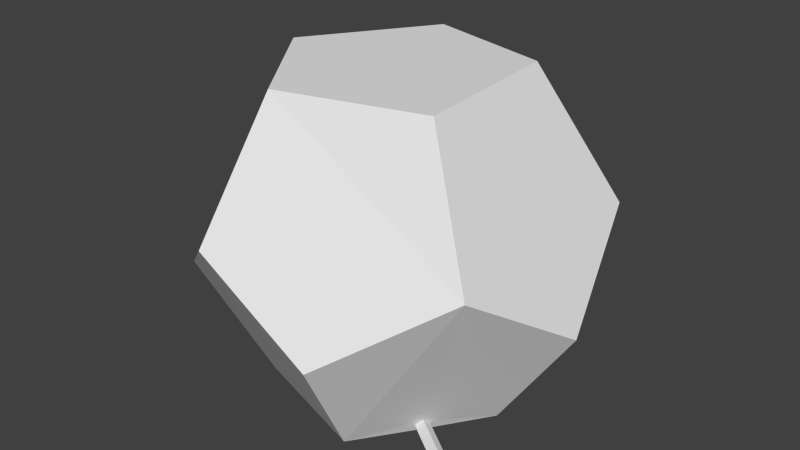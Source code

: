 # Source: arenaSP.blend  (saved by Blender 2.77.0; exported with 4.5.12 LTS)
import bpy
from mathutils import Matrix  # noqa: F401  (used for matrix-valued properties, if any)

bpy.ops.wm.read_factory_settings(use_empty=True)
scene = bpy.context.scene
scene.name = 'Scene'

# ---- collections
col_collection_1 = bpy.data.collections.new('Collection 1'); scene.collection.children.link(col_collection_1)

# ---- materials (node trees are filled in below, after node groups)
mat_pedesta__mat = bpy.data.materials.new('Pedesta;_Mat')
mat_pedesta__mat.alpha_threshold = 0.0
mat_pedesta__mat.use_transparent_shadow = False
mat_pedesta__mat.roughness = 0.5
mat_tunnel_mat = bpy.data.materials.new('Tunnel_Mat')
mat_tunnel_mat.alpha_threshold = 0.0
mat_tunnel_mat.use_transparent_shadow = False
mat_tunnel_mat.roughness = 0.5
mat_crystal_mat = bpy.data.materials.new('Crystal_Mat')
mat_crystal_mat.alpha_threshold = 0.0
mat_crystal_mat.use_transparent_shadow = False
mat_crystal_mat.roughness = 0.5
mat_sphere_mat = bpy.data.materials.new('Sphere_mat')
mat_sphere_mat.alpha_threshold = 0.0
mat_sphere_mat.use_transparent_shadow = False
mat_sphere_mat.roughness = 0.5

# ---- material node trees

# ---- world
world_world = bpy.data.worlds.new('World'); scene.world = world_world
world_world.color = (0.05088, 0.05088, 0.05088)
world_world.use_sun_shadow = False
world_world.sun_shadow_jitter_overblur = 0.0
world_world.cycles.sampling_method = 'NONE'
world_world.cycles.sample_map_resolution = 256

# ---- meshes
me_plane_001 = bpy.data.meshes.new('Plane.001')
me_plane_001.from_pydata([(-0.1833, -0.55, -0.6438), (0.1833, -0.55, -0.6438), (0.1833, 0.55, -0.6438), (-0.1833, 0.55, -0.6438), (-0.55, 0.2243, -0.6438), (-0.55, -0.1424, -0.6438), (0.55, -0.1424, -0.6438), (0.55, 0.2243, -0.6438), (-0.1833, -0.1424, -0.6438), (-0.1833, 0.2243, -0.6438), (0.1833, -0.1424, -0.6438), (0.1833, 0.2243, -0.6438), (0.1833, 1.189, -0.004862), (-0.1833, 1.189, -0.004862), (-1.189, 0.2243, -0.004862), (-1.189, -0.1424, -0.004862), (-0.1833, -1.189, -0.004862), (0.1833, -1.189, -0.004862), (1.189, -0.1424, -0.004862), (1.189, 0.2243, -0.004862), (-0.55, -0.1424, -0.6438), (-1.189, -0.1424, -0.004862), (-0.1833, -0.55, -0.6438), (-0.1833, -1.189, -0.004862), (-0.2148, -0.55, -0.6438), (-0.2148, -1.189, -0.004862), (-0.2148, -0.5796, -0.6733), (-0.2148, -1.218, -0.03441), (-0.1833, -0.5796, -0.6733), (-0.1833, -1.218, -0.03441), (0.1833, -0.55, -0.6438), (0.1833, -1.189, -0.004862), (-0.2148, -0.5796, -0.6733), (-0.2148, -1.218, -0.03441), (-0.1833, -0.5796, -0.6733), (-0.1833, -1.218, -0.03441), (0.21, -0.55, -0.6438), (0.21, -1.189, -0.004862), (0.1833, -1.221, -0.03705), (0.1833, -0.5822, -0.676), (0.21, -1.221, -0.03705), (0.21, -0.5822, -0.676), (0.55, -0.1675, -0.6438), (1.221, -0.1424, -0.03681), (0.5819, -0.1424, -0.6757), (1.221, -0.1675, -0.03681), (0.5819, -0.1675, -0.6757), (0.55, 0.2562, -0.6438), (1.189, 0.2562, -0.004862), (0.5819, 0.2243, -0.6757), (1.221, 0.2243, -0.03681), (0.5819, 0.2562, -0.6757), (1.221, 0.2562, -0.03681), (0.2194, 0.55, -0.6438), (0.2194, 1.189, -0.004862), (0.1833, 0.587, -0.6807), (0.1833, 1.226, -0.04182), (0.2194, 0.587, -0.6807), (0.2194, 1.226, -0.04182), (-0.2188, 0.55, -0.6438), (-0.2188, 1.189, -0.004862), (-0.1833, 1.221, -0.03681), (-0.1833, 0.5819, -0.6757), (-0.2188, 1.221, -0.03681), (-0.2188, 0.5819, -0.6757), (-0.55, 0.2562, -0.6438), (-1.189, 0.2562, -0.004862), (-1.221, 0.2243, -0.03681), (-0.5819, 0.2243, -0.6757), (-1.221, 0.2562, -0.03681), (-0.5819, 0.2562, -0.6757), (-0.55, -0.1744, -0.6438), (-0.5819, -0.1424, -0.6757), (-1.221, -0.1424, -0.03681), (-0.5819, -0.1744, -0.6757), (-1.221, -0.1744, -0.03681)], [], [(37, 36, 41, 40), (23, 22, 28, 29), (30, 31, 38, 39), (9, 11, 2, 3), (35, 34, 32, 33), (0, 1, 10, 8), (8, 10, 11, 9), (5, 8, 9, 4), (10, 6, 7, 11), (24, 25, 27, 26), (39, 38, 40, 41), (3, 2, 12, 13), (4, 14, 15, 5), (1, 0, 16, 17), (6, 18, 19, 7), (3, 13, 61, 62), (44, 46, 45, 43), (6, 44, 43, 18), (50, 52, 51, 49), (47, 51, 52, 48), (56, 55, 57, 58), (53, 54, 58, 57), (62, 61, 63, 64), (60, 59, 64, 63), (68, 70, 69, 67), (66, 69, 70, 65), (4, 68, 67, 14), (72, 73, 75, 74), (20, 21, 73, 72), (34, 62, 64, 32), (3, 62, 28, 22), (24, 26, 64, 59), (30, 39, 55, 2), (36, 53, 57, 41), (39, 41, 57, 55), (74, 71, 42, 46), (20, 72, 44, 6), (44, 72, 74, 46), (68, 4, 7, 49), (70, 51, 47, 65), (70, 68, 49, 51)])
_uv = me_plane_001.uv_layers.new(name='UVMap')
_uv.uv.foreach_set('vector', [0.6382, 0.2774, 0.5481, 0.3659, 0.5436, 0.3615, 0.6337, 0.273, 0.9523, 0.3857, 0.9523, 0.2605, 0.9582, 0.2605, 0.9582, 0.3857, 0.6963, 0.9115, 0.6963, 0.7863, 0.7028, 0.7863, 0.7028, 0.9115, 0.4293, 0.5935, 0.4293, 0.5427, 0.4752, 0.5427, 0.4752, 0.5935, 0.9872, 0.01247, 0.9872, 0.1377, 0.9827, 0.1377, 0.9827, 0.01247, 0.3201, 0.5935, 0.3201, 0.5427, 0.3776, 0.5427, 0.3776, 0.5935, 0.3776, 0.5935, 0.3776, 0.5427, 0.4293, 0.5427, 0.4293, 0.5935, 0.3776, 0.6443, 0.3776, 0.5935, 0.4293, 0.5935, 0.4293, 0.6443, 0.3776, 0.5427, 0.3776, 0.4919, 0.4293, 0.4919, 0.4293, 0.5427, 0.9582, 0.4106, 0.9582, 0.5358, 0.9523, 0.5358, 0.9523, 0.4106, 0.9835, 0.3857, 0.9835, 0.2605, 0.9873, 0.2605, 0.9873, 0.3857, 0.2373, 0.7418, 0.1856, 0.7418, 0.1856, 0.6166, 0.2373, 0.6166, 0.5946, 0.7621, 0.5946, 0.6369, 0.5429, 0.6369, 0.5429, 0.7621, 0.7153, 0.7614, 0.6636, 0.7614, 0.6636, 0.6362, 0.7153, 0.6362, 0.1085, 0.6166, 0.1085, 0.7418, 0.1602, 0.7418, 0.1602, 0.6166, 0.581, 0.7871, 0.581, 0.9123, 0.5746, 0.9123, 0.5746, 0.7871, 0.9835, 0.5358, 0.9871, 0.5358, 0.9871, 0.4106, 0.9835, 0.4106, 0.9465, 0.6877, 0.9529, 0.6877, 0.9529, 0.5625, 0.9465, 0.5625, 0.6245, 0.8239, 0.62, 0.8239, 0.62, 0.9491, 0.6245, 0.9491, 0.6681, 0.5183, 0.6636, 0.5227, 0.7537, 0.6113, 0.7582, 0.6068, 0.9574, 0.01247, 0.9574, 0.1377, 0.9523, 0.1377, 0.9523, 0.01247, 0.5481, 0.5183, 0.6382, 0.6069, 0.633, 0.612, 0.5429, 0.5235, 0.7407, 0.9483, 0.7407, 0.8231, 0.7457, 0.8231, 0.7457, 0.9483, 0.1813, 0.8919, 0.1813, 0.7667, 0.1877, 0.7667, 0.1877, 0.8919, 0.9778, 0.8736, 0.9823, 0.8736, 0.9823, 0.7484, 0.9778, 0.7484, 0.7582, 0.2774, 0.7537, 0.273, 0.6636, 0.3615, 0.6681, 0.3659, 0.5429, 0.9123, 0.5493, 0.9123, 0.5493, 0.7871, 0.5429, 0.7871, 0.9828, 0.5625, 0.9828, 0.6877, 0.9783, 0.6877, 0.9783, 0.5625, 0.7893, 0.7113, 0.8428, 0.8249, 0.8371, 0.8275, 0.7836, 0.7139, 0.9211, 0.5625, 0.9211, 0.7234, 0.9161, 0.7234, 0.9167, 0.5625, 0.9224, 0.417, 0.9269, 0.4214, 0.9269, 0.2605, 0.9227, 0.2646, 0.9227, 0.1693, 0.9269, 0.1734, 0.9269, 0.01247, 0.9224, 0.01691, 0.7413, 0.7938, 0.7459, 0.7982, 0.7459, 0.6362, 0.7407, 0.6413, 0.5481, 0.3659, 0.5481, 0.5183, 0.5429, 0.5235, 0.5436, 0.3615, 0.62, 0.7989, 0.6237, 0.7989, 0.6251, 0.6369, 0.62, 0.6369, 0.7836, 0.3887, 0.7895, 0.3911, 0.8491, 0.5318, 0.8467, 0.5376, 0.7893, 0.7113, 0.7836, 0.7139, 0.8402, 0.5625, 0.8428, 0.5682, 0.9161, 0.9096, 0.9161, 0.7484, 0.9206, 0.7484, 0.9197, 0.9096, 0.5175, 0.8393, 0.513, 0.8349, 0.513, 0.6825, 0.5175, 0.6781, 0.6636, 0.3615, 0.6636, 0.5227, 0.6681, 0.5183, 0.6681, 0.3659, 0.513, 0.6531, 0.5175, 0.6531, 0.5175, 0.4919, 0.513, 0.4919])
me_plane_001.materials.append(mat_pedesta__mat)
me_plane_001.use_remesh_preserve_volume = False
me_plane_001.use_remesh_preserve_attributes = False
me_plane_001.use_mirror_vertex_groups = False
me_plane_001.update()
me_plane = bpy.data.meshes.new('Plane')
me_plane.from_pydata([(-1.0, -1.0, 0.0), (1.0, -1.0, 0.0), (-1.0, 1.0, 0.0), (1.0, 1.0, 0.0), (-0.85, 0.85, -0.1597), (-0.85, -0.85, -0.1597), (0.85, -0.85, -0.1597), (0.85, 0.85, -0.1597), (-1.0, 1.0, -0.1597), (-1.0, -1.0, -0.1597), (1.0, -1.0, -0.1597), (1.0, 1.0, -0.1597), (-0.7, 0.7, -0.3222), (-0.7, -0.7, -0.3222), (0.7, -0.7, -0.3222), (0.7, 0.7, -0.3222), (-0.85, 0.85, -0.3222), (-0.85, -0.85, -0.3222), (0.85, -0.85, -0.3222), (0.85, 0.85, -0.3222), (-0.7, 0.7, -0.482), (-0.7, -0.7, -0.482), (0.7, -0.7, -0.482), (0.7, 0.7, -0.482), (-0.55, 0.55, -0.482), (-0.55, -0.55, -0.482), (0.55, -0.55, -0.482), (0.55, 0.55, -0.482), (-0.7, 0.7, -0.482), (-0.7, -0.7, -0.482), (0.7, -0.7, -0.482), (0.7, 0.7, -0.482), (-0.55, 0.55, -0.6438), (-0.55, -0.55, -0.6438), (0.55, -0.55, -0.6438), (0.55, 0.55, -0.6438), (-0.3333, -1.0, 0.0), (0.3333, -1.0, 0.0), (0.3333, 1.0, 0.0), (-0.3333, 1.0, 0.0), (-0.3333, -1.0, -0.1597), (0.3333, -1.0, -0.1597), (-0.2833, -0.85, -0.1597), (0.2833, -0.85, -0.1597), (-0.2833, -0.85, -0.3222), (0.2833, -0.85, -0.3222), (-0.2333, 0.7, -0.482), (0.2333, 0.7, -0.482), (-0.2333, -0.7, -0.3222), (0.2333, -0.7, -0.3222), (0.7, 0.7, -0.482), (-0.7, 0.7, -0.482), (-0.2333, -0.7, -0.482), (0.2333, -0.7, -0.482), (0.2333, 0.7, -0.482), (-0.2333, 0.7, -0.482), (-0.2333, -0.7, -0.482), (0.2333, -0.7, -0.482), (0.2333, 0.7, -0.482), (-0.2333, 0.7, -0.482), (-0.1833, -0.55, -0.482), (0.1833, -0.55, -0.482), (0.1833, 0.55, -0.482), (-0.1833, 0.55, -0.482), (-0.1833, -0.55, -0.6438), (0.1833, -0.55, -0.6438), (0.1833, 0.55, -0.6438), (-0.1833, 0.55, -0.6438), (-1.0, 0.4077, 0.0), (-1.0, -0.2589, 0.0), (1.0, -0.2589, 0.0), (1.0, 0.4077, 0.0), (-0.2148, -0.55, -0.6438), (-0.2148, -1.189, -0.004862), (1.0, -0.2589, -0.1597), (1.0, 0.4077, -0.1597), (-0.2148, -0.9806, -0.004862), (-0.2148, -0.55, -0.482), (0.85, -0.2201, -0.1597), (0.85, 0.3466, -0.1597), (-0.1833, -0.9806, -0.004862), (-0.1833, -1.189, -0.004862), (0.85, -0.2201, -0.3222), (0.85, 0.3466, -0.3222), (-0.1833, -0.55, -0.6438), (-0.1833, -0.55, -0.482), (0.7, -0.1812, -0.3222), (0.7, 0.2854, -0.3222), (-0.7, 0.2854, -0.482), (-0.7, -0.1812, -0.482), (0.7, -0.1812, -0.482), (0.7, 0.2854, -0.482), (-0.7, 0.2854, -0.482), (-0.7, -0.1812, -0.482), (0.7, -0.1812, -0.482), (0.7, 0.2854, -0.482), (-0.55, 0.2243, -0.482), (-0.55, -0.1424, -0.482), (0.55, -0.1424, -0.482), (0.55, 0.2243, -0.482), (-0.55, 0.2243, -0.6438), (-0.55, -0.1424, -0.6438), (0.55, -0.1424, -0.6438), (0.55, 0.2243, -0.6438), (-0.1833, -0.1424, -0.6438), (-0.1833, 0.2243, -0.6438), (0.1833, -0.1424, -0.6438), (0.1833, 0.2243, -0.6438), (-0.3333, 0.4077, 0.0), (-0.3333, -0.2589, 0.0), (0.3333, 0.4077, 0.0), (0.3333, -0.2589, 0.0), (0.09601, 0.2658, -0.387), (0.08939, 0.2632, -0.3939), (0.3333, 1.0, 0.0), (-0.3333, 1.0, 0.0), (-0.2378, 1.0, 0.0), (0.2378, 1.0, 0.0), (0.1833, 1.189, -0.004862), (-0.1833, 1.189, -0.004862), (0.1833, 1.189, -0.004862), (-0.1833, 1.189, -0.004862), (-1.189, 0.2243, -0.004862), (-1.189, -0.1424, -0.004862), (-0.1833, -1.189, -0.004862), (0.1833, -1.189, -0.004862), (1.189, -0.1424, -0.004862), (1.189, 0.2243, -0.004862), (0.1833, 0.55, -0.482), (-0.1833, 0.55, -0.482), (0.1833, 1.189, -0.004862), (-0.1833, 1.189, -0.004862), (0.1833, 1.189, -0.004862), (-0.1833, 1.189, -0.004862), (-0.55, -0.1424, -0.6438), (-1.189, -0.1424, -0.004862), (-0.9837, 0.2243, -0.004862), (-0.9837, -0.1424, -0.004862), (0.1833, 1.189, -0.004862), (-0.1833, 1.189, -0.004862), (0.1833, 1.189, -0.004862), (-0.1833, 1.189, -0.004862), (0.1833, 1.189, -0.004862), (-0.1833, 1.189, -0.004862), (0.1833, 0.9894, -0.004862), (-0.1833, 0.9894, -0.004862), (0.9768, -0.1424, -0.004862), (0.9768, 0.2243, -0.004862), (-0.1833, -0.9806, -0.004862), (0.1833, -0.9806, -0.004862), (-0.2148, -1.189, -0.004862), (-0.1833, -1.189, -0.004862), (-0.1833, -0.55, -0.6438), (-0.2148, -0.55, -0.6438), (-0.1833, -0.55, -0.6438), (-0.1833, -1.189, -0.004862), (-0.2148, -0.55, -0.6438), (-0.2148, -1.189, -0.004862), (-0.2148, -0.5796, -0.6733), (-0.2148, -1.218, -0.03441), (-0.1833, -0.5796, -0.6733), (-0.1833, -1.218, -0.03441), (0.1833, -0.55, -0.482), (0.1833, -0.55, -0.6438), (0.1833, -1.189, -0.004862), (0.1833, -0.9806, -0.004862), (-0.2148, -0.5796, -0.6733), (-0.2148, -1.218, -0.03441), (-0.1833, -0.5796, -0.6733), (-0.1833, -1.218, -0.03441), (0.21, -0.55, -0.482), (0.21, -0.55, -0.6438), (0.21, -1.189, -0.004862), (0.21, -0.9806, -0.004862), (0.1833, -1.221, -0.03705), (0.1833, -0.5822, -0.676), (0.21, -1.221, -0.03705), (0.21, -0.5822, -0.676), (0.55, -0.1675, -0.482), (0.55, -0.1675, -0.6438), (1.189, -0.1675, -0.004862), (0.9768, -0.1675, -0.004862), (1.221, -0.1424, -0.03681), (0.5819, -0.1424, -0.6757), (1.221, -0.1675, -0.03681), (0.5819, -0.1675, -0.6757), (0.55, 0.2562, -0.482), (0.55, 0.2562, -0.6438), (1.189, 0.2562, -0.004862), (0.9768, 0.2562, -0.004862), (0.5819, 0.2243, -0.6757), (1.221, 0.2243, -0.03681), (0.5819, 0.2562, -0.6757), (1.221, 0.2562, -0.03681), (0.2194, 0.55, -0.482), (0.2194, 0.55, -0.6438), (0.2194, 1.189, -0.004862), (0.2194, 1.189, -0.004862), (0.2194, 0.9894, -0.004862), (0.1833, 0.587, -0.6807), (0.1833, 1.226, -0.04182), (0.2194, 0.587, -0.6807), (0.2194, 1.226, -0.04182), (-0.2188, 0.55, -0.482), (-0.2188, 0.55, -0.6438), (-0.2188, 1.189, -0.004862), (-0.2188, 0.9894, -0.004862), (-0.2188, 1.189, -0.004862), (-0.1833, 1.221, -0.03681), (-0.1833, 0.5819, -0.6757), (-0.2188, 1.221, -0.03681), (-0.2188, 0.5819, -0.6757), (-0.55, 0.2562, -0.482), (-0.55, 0.2562, -0.6438), (-1.189, 0.2562, -0.004862), (-0.9837, 0.2562, -0.004862), (-1.221, 0.2243, -0.03681), (-0.5819, 0.2243, -0.6757), (-1.221, 0.2562, -0.03681), (-0.5819, 0.2562, -0.6757), (-0.55, -0.1744, -0.482), (-0.55, -0.1744, -0.6438), (-0.9837, -0.1744, -0.004862), (-1.189, -0.1744, -0.004862), (-0.55, -0.1744, -0.6438), (-1.189, -0.1744, -0.004862), (-0.5819, -0.1424, -0.6757), (-1.221, -0.1424, -0.03681), (-0.5819, -0.1744, -0.6757), (-1.221, -0.1744, -0.03681)], [(41, 10), (75, 11), (43, 6), (79, 7), (45, 18), (83, 19), (49, 14), (87, 15), (55, 46), (9, 40), (40, 41), (51, 20), (114, 115), (5, 42), (42, 43), (23, 50), (17, 44), (44, 45), (47, 54), (13, 48), (48, 49), (39, 115), (114, 38), (54, 58), (55, 59), (116, 117), (10, 74), (74, 75), (6, 78), (78, 79), (18, 82), (82, 83), (14, 86), (86, 87), (115, 117)], [(110, 71, 3, 38), (126, 180, 181, 146), (25, 29, 30, 26), (15, 23, 22, 14), (180, 184, 185, 179), (20, 23, 15, 12), (181, 180, 179, 178), (17, 5, 6, 18), (6, 10, 11, 7), (7, 4, 16, 19), (64, 60, 85, 84), (26, 30, 31, 27), (150, 151, 155, 157), (77, 76, 73, 72), (80, 81, 73, 76), (63, 67, 66, 62), (164, 172, 176, 174), (164, 165, 173, 172), (99, 27, 35, 103), (53, 57, 30, 22), (91, 95, 31, 23), (89, 93, 29, 21), (158, 159, 167, 166), (72, 73, 150, 153), (107, 103, 35, 66), (97, 25, 33, 101), (63, 24, 32, 67), (61, 26, 34, 65), (25, 60, 64, 33), (60, 64, 65, 61), (27, 62, 66, 35), (100, 105, 67, 32), (159, 161, 169, 167), (161, 160, 168, 169), (21, 29, 56, 52), (52, 56, 57, 53), (160, 158, 166, 168), (149, 61, 162, 165), (24, 27, 31, 28), (154, 156, 158, 160), (125, 149, 165, 164), (157, 155, 161, 159), (11, 8, 4, 7), (5, 9, 10, 6), (1, 10, 9, 0), (16, 12, 15, 19), (152, 153, 156, 154), (22, 21, 13, 14), (13, 17, 18, 14), (68, 108, 39, 2), (151, 152, 154, 155), (36, 37, 111, 109), (109, 111, 110, 108), (0, 36, 109, 69), (69, 109, 108, 68), (33, 64, 104, 101), (24, 96, 100, 32), (96, 100, 101, 97), (65, 34, 102, 106), (84, 72, 153, 152), (171, 163, 175, 177), (20, 28, 92, 88), (88, 92, 93, 89), (22, 30, 94, 90), (90, 94, 95, 91), (26, 98, 102, 34), (98, 102, 103, 99), (165, 162, 170, 173), (162, 163, 171, 170), (153, 150, 157, 156), (81, 84, 152, 151), (173, 170, 171, 172), (65, 125, 164, 163), (84, 85, 77, 72), (85, 80, 76, 77), (148, 124, 81, 80), (60, 148, 80, 85), (10, 1, 3, 11), (73, 81, 151, 150), (0, 9, 8, 2), (9, 5, 4, 8), (5, 17, 16, 4), (17, 13, 12, 16), (14, 18, 19, 15), (19, 18, 6, 7), (13, 21, 20, 12), (29, 25, 24, 28), (37, 1, 70, 111), (111, 70, 71, 110), (8, 11, 3, 2), (119, 118, 120, 121), (63, 62, 128, 129), (121, 120, 130, 131), (131, 130, 132, 133), (139, 138, 140, 141), (101, 134, 224, 221), (133, 132, 138, 139), (122, 136, 137, 123), (123, 135, 134, 101), (122, 214, 215, 136), (141, 140, 142, 143), (143, 142, 144, 145), (126, 146, 147, 127), (125, 124, 148, 149), (144, 142, 197, 198), (124, 64, 84, 81), (61, 65, 163, 162), (98, 178, 179, 102), (147, 189, 188, 127), (146, 181, 178, 98), (126, 182, 184, 180), (179, 185, 183, 102), (186, 187, 188, 189), (99, 186, 189, 147), (103, 187, 186, 99), (103, 190, 192, 187), (127, 191, 190, 103), (188, 193, 191, 127), (194, 198, 197, 196, 195), (62, 144, 198, 194), (66, 195, 201, 199), (142, 118, 196, 197), (66, 62, 194, 195), (118, 66, 199, 200), (196, 118, 200, 202), (206, 203, 204, 205, 207), (63, 67, 204, 203), (145, 63, 203, 206), (119, 143, 207, 205), (143, 145, 206, 207), (204, 67, 209, 211), (119, 205, 210, 208), (215, 214, 213, 212), (136, 215, 212, 96), (122, 216, 218, 214), (96, 212, 213, 100), (213, 219, 217, 100), (223, 222, 220, 221, 224, 225), (225, 224, 228, 229), (97, 101, 221, 220), (135, 123, 223, 225), (123, 137, 222, 223), (137, 97, 220, 222), (135, 225, 229, 227), (224, 134, 226, 228)])
_uv = me_plane.uv_layers.new(name='UVMap')
_uv.uv.foreach_set('vector', [0.2007, 0.09453, 0.2947, 0.09453, 0.2947, 0.01247, 0.2007, 0.01247, 0.2627, 0.8907, 0.2627, 0.8942, 0.2926, 0.8942, 0.2926, 0.8907, 0.3412, 0.4461, 0.3201, 0.4669, 0.3201, 0.273, 0.3412, 0.2937, 0.3201, 0.6692, 0.3426, 0.6692, 0.3426, 0.8632, 0.3201, 0.8632, 0.1297, 0.8919, 0.136, 0.8919, 0.136, 0.7667, 0.1297, 0.7667, 0.2627, 0.8105, 0.2627, 0.6166, 0.2852, 0.6166, 0.2852, 0.8105, 0.1085, 0.8711, 0.1297, 0.8919, 0.1297, 0.7667, 0.1135, 0.7826, 0.7301, 0.01247, 0.753, 0.01247, 0.753, 0.248, 0.7301, 0.248, 0.03384, 0.5708, 0.01269, 0.5916, 0.01269, 0.3145, 0.03384, 0.3353, 0.6081, 0.01247, 0.6081, 0.248, 0.5852, 0.248, 0.5852, 0.01247, 0.0, 0.0, 0.0, 0.0, 0.0, 0.0, 0.0, 0.0, 0.3412, 0.2937, 0.3201, 0.273, 0.5175, 0.273, 0.4964, 0.2937, 0.0, 0.0, 0.0, 0.0, 0.0, 0.0, 0.0, 0.0, 0.2177, 0.876, 0.2131, 0.7871, 0.2338, 0.7667, 0.2338, 0.8919, 0.8786, 0.1898, 0.8786, 0.2187, 0.8742, 0.2187, 0.8742, 0.1898, 0.3908, 0.7708, 0.368, 0.7708, 0.368, 0.72, 0.3908, 0.72, 0.6636, 0.9365, 0.6673, 0.9365, 0.6673, 0.9428, 0.6636, 0.9428, 0.9523, 0.2355, 0.9523, 0.2067, 0.956, 0.2067, 0.956, 0.2355, 0.439, 0.7765, 0.439, 0.8216, 0.4162, 0.8216, 0.4162, 0.7765, 0.0, 0.0, 0.0, 0.0, 0.0, 0.0, 0.0, 0.0, 0.0, 0.0, 0.0, 0.0, 0.0, 0.0, 0.0, 0.0, 0.0, 0.0, 0.0, 0.0, 0.0, 0.0, 0.0, 0.0, 0.0, 0.0, 0.0, 0.0, 0.0, 0.0, 0.0, 0.0, 0.0, 0.0, 0.0, 0.0, 0.0, 0.0, 0.0, 0.0, 0.4293, 0.5427, 0.4293, 0.4919, 0.4752, 0.4919, 0.4752, 0.5427, 0.897, 0.1084, 0.897, 0.1649, 0.8742, 0.1649, 0.8742, 0.1084, 0.3908, 0.7708, 0.3908, 0.8216, 0.368, 0.8216, 0.368, 0.7708, 0.4644, 0.72, 0.4644, 0.6692, 0.4872, 0.6692, 0.4872, 0.72, 0.4644, 0.8216, 0.4644, 0.7708, 0.4872, 0.7708, 0.4872, 0.8216, 0.4644, 0.7708, 0.4872, 0.7708, 0.4872, 0.72, 0.4644, 0.72, 0.3908, 0.6692, 0.3908, 0.72, 0.368, 0.72, 0.368, 0.6692, 0.4293, 0.6443, 0.4293, 0.5935, 0.4752, 0.5935, 0.4752, 0.6443, 0.0, 0.0, 0.0, 0.0, 0.0, 0.0, 0.0, 0.0, 0.0, 0.0, 0.0, 0.0, 0.0, 0.0, 0.0, 0.0, 0.0, 0.0, 0.0, 0.0, 0.0, 0.0, 0.0, 0.0, 0.0, 0.0, 0.0, 0.0, 0.0, 0.0, 0.0, 0.0, 0.0, 0.0, 0.0, 0.0, 0.0, 0.0, 0.0, 0.0, 0.0, 0.0, 0.0, 0.0, 0.0, 0.0, 0.0, 0.0, 0.4964, 0.4461, 0.4964, 0.2937, 0.5175, 0.273, 0.5175, 0.4669, 0.368, 0.9322, 0.3724, 0.9322, 0.3724, 0.938, 0.368, 0.938, 0.0, 0.0, 0.0, 0.0, 0.0, 0.0, 0.0, 0.0, 0.9523, 0.1626, 0.9567, 0.1626, 0.9567, 0.1684, 0.9523, 0.1684, 0.01269, 0.3145, 0.2947, 0.3145, 0.2736, 0.3353, 0.03384, 0.3353, 0.2736, 0.5708, 0.2947, 0.5916, 0.01269, 0.5916, 0.03384, 0.5708, 0.01269, 0.6166, 0.03521, 0.6166, 0.03521, 0.8937, 0.01269, 0.8937, 0.5598, 0.01247, 0.5387, 0.03325, 0.3412, 0.03325, 0.3201, 0.01247, 0.0, 0.0, 0.0, 0.0, 0.0, 0.0, 0.0, 0.0, 0.8488, 0.01247, 0.8488, 0.2064, 0.8263, 0.2064, 0.8263, 0.01247, 0.5387, 0.2272, 0.5598, 0.248, 0.3201, 0.248, 0.3412, 0.2272, 0.01269, 0.09453, 0.1067, 0.09453, 0.1067, 0.01247, 0.01269, 0.01247, 0.0, 0.0, 0.0, 0.0, 0.0, 0.0, 0.0, 0.0, 0.1067, 0.2896, 0.2007, 0.2896, 0.2007, 0.1869, 0.1067, 0.1869, 0.1067, 0.1869, 0.2007, 0.1869, 0.2007, 0.09453, 0.1067, 0.09453, 0.01269, 0.2896, 0.1067, 0.2896, 0.1067, 0.1869, 0.01269, 0.1869, 0.01269, 0.1869, 0.1067, 0.1869, 0.1067, 0.09453, 0.01269, 0.09453, 0.3201, 0.6443, 0.3201, 0.5935, 0.3776, 0.5935, 0.3776, 0.6443, 0.897, 0.01247, 0.897, 0.0576, 0.8742, 0.0576, 0.8742, 0.01247, 0.897, 0.0576, 0.8742, 0.0576, 0.8742, 0.1084, 0.897, 0.1084, 0.3201, 0.5427, 0.3201, 0.4919, 0.3776, 0.4919, 0.3776, 0.5427, 0.0, 0.0, 0.0, 0.0, 0.0, 0.0, 0.0, 0.0, 0.9161, 0.9346, 0.9199, 0.9346, 0.9199, 0.9409, 0.9161, 0.9409, 0.0, 0.0, 0.0, 0.0, 0.0, 0.0, 0.0, 0.0, 0.0, 0.0, 0.0, 0.0, 0.0, 0.0, 0.0, 0.0, 0.0, 0.0, 0.0, 0.0, 0.0, 0.0, 0.0, 0.0, 0.0, 0.0, 0.0, 0.0, 0.0, 0.0, 0.0, 0.0, 0.439, 0.6692, 0.439, 0.7257, 0.4162, 0.7257, 0.4162, 0.6692, 0.439, 0.7257, 0.4162, 0.7257, 0.4162, 0.7765, 0.439, 0.7765, 0.9815, 0.8985, 0.9815, 0.9875, 0.9778, 0.9875, 0.9778, 0.8985, 0.2328, 0.9168, 0.2328, 0.9393, 0.2291, 0.9393, 0.2291, 0.9168, 0.0, 0.0, 0.0, 0.0, 0.0, 0.0, 0.0, 0.0, 0.0, 0.0, 0.0, 0.0, 0.0, 0.0, 0.0, 0.0, 0.6382, 0.3063, 0.5709, 0.3659, 0.5481, 0.3659, 0.6382, 0.2774, 0.0, 0.0, 0.0, 0.0, 0.0, 0.0, 0.0, 0.0, 0.1992, 0.9393, 0.1992, 0.9168, 0.2037, 0.9168, 0.2037, 0.9393, 0.9224, 0.5354, 0.9224, 0.4463, 0.9268, 0.4463, 0.9268, 0.5354, 0.0, 0.0, 0.0, 0.0, 0.0, 0.0, 0.0, 0.0, 0.0, 0.0, 0.0, 0.0, 0.0, 0.0, 0.0, 0.0, 0.08312, 0.8937, 0.0606, 0.8937, 0.0606, 0.6166, 0.08312, 0.6166, 0.0, 0.0, 0.0, 0.0, 0.0, 0.0, 0.0, 0.0, 0.8682, 0.5625, 0.8907, 0.5625, 0.8907, 0.8396, 0.8682, 0.8396, 0.2947, 0.5916, 0.2736, 0.5708, 0.2736, 0.3353, 0.2947, 0.3145, 0.7047, 0.248, 0.6818, 0.248, 0.6818, 0.01247, 0.7047, 0.01247, 0.5598, 0.248, 0.5387, 0.2272, 0.5387, 0.03325, 0.5598, 0.01247, 0.3412, 0.2272, 0.3201, 0.248, 0.3201, 0.01247, 0.3412, 0.03325, 0.6564, 0.01247, 0.6564, 0.248, 0.6335, 0.248, 0.6335, 0.01247, 0.7784, 0.01247, 0.8009, 0.01247, 0.8009, 0.2064, 0.7784, 0.2064, 0.3201, 0.4669, 0.3412, 0.4461, 0.4964, 0.4461, 0.5175, 0.4669, 0.2007, 0.2896, 0.2947, 0.2896, 0.2947, 0.1869, 0.2007, 0.1869, 0.2007, 0.1869, 0.2947, 0.1869, 0.2947, 0.09453, 0.2007, 0.09453, 0.8745, 0.5376, 0.8745, 0.2605, 0.897, 0.2605, 0.897, 0.5376, 0.0, 0.0, 0.0, 0.0, 0.0, 0.0, 0.0, 0.0, 0.0, 0.0, 0.0, 0.0, 0.0, 0.0, 0.0, 0.0, 0.0, 0.0, 0.0, 0.0, 0.0, 0.0, 0.0, 0.0, 0.0, 0.0, 0.0, 0.0, 0.0, 0.0, 0.0, 0.0, 0.0, 0.0, 0.0, 0.0, 0.0, 0.0, 0.0, 0.0, 0.0, 0.0, 0.0, 0.0, 0.0, 0.0, 0.0, 0.0, 0.0, 0.0, 0.0, 0.0, 0.0, 0.0, 0.0, 0.0, 0.4505, 0.851, 0.4215, 0.851, 0.4215, 0.9018, 0.4505, 0.9018, 0.0, 0.0, 0.0, 0.0, 0.0, 0.0, 0.0, 0.0, 0.4505, 0.851, 0.4505, 0.8466, 0.4215, 0.8466, 0.4215, 0.851, 0.0, 0.0, 0.0, 0.0, 0.0, 0.0, 0.0, 0.0, 0.3961, 0.8515, 0.3961, 0.9023, 0.368, 0.9023, 0.368, 0.8515, 0.2627, 0.8907, 0.2926, 0.8907, 0.2926, 0.8399, 0.2627, 0.8399, 0.7836, 0.9032, 0.7836, 0.8524, 0.8129, 0.8524, 0.8129, 0.9032, 0.368, 0.9023, 0.3961, 0.9023, 0.3961, 0.9073, 0.368, 0.9073, 0.0, 0.0, 0.0, 0.0, 0.0, 0.0, 0.0, 0.0, 0.0, 0.0, 0.0, 0.0, 0.0, 0.0, 0.0, 0.0, 0.439, 0.7257, 0.439, 0.7222, 0.4162, 0.7222, 0.4162, 0.7257, 0.2926, 0.8399, 0.2926, 0.8355, 0.2627, 0.8355, 0.2627, 0.8399, 0.9496, 0.8985, 0.946, 0.8985, 0.946, 0.9872, 0.9496, 0.9872, 0.5429, 0.9372, 0.5429, 0.9435, 0.5464, 0.9435, 0.5464, 0.9372, 0.6927, 0.9365, 0.6927, 0.9427, 0.6963, 0.9427, 0.6963, 0.9365, 0.6909, 0.5183, 0.6681, 0.5183, 0.7582, 0.6068, 0.7582, 0.5774, 0.3201, 0.9768, 0.3246, 0.9768, 0.3246, 0.8881, 0.3201, 0.8881, 0.4162, 0.7765, 0.4162, 0.7809, 0.439, 0.7809, 0.439, 0.7765, 0.2627, 0.9191, 0.2627, 0.9254, 0.2672, 0.9254, 0.2672, 0.9191, 0.9524, 0.7484, 0.946, 0.7484, 0.946, 0.8736, 0.9524, 0.8736, 0.4215, 0.9267, 0.4215, 0.933, 0.426, 0.933, 0.426, 0.9267, 0.5709, 0.5183, 0.6382, 0.5792, 0.6382, 0.6069, 0.6382, 0.6069, 0.5481, 0.5183, 0.4758, 0.9364, 0.4758, 0.8466, 0.4809, 0.8466, 0.4809, 0.9364, 0.7784, 0.2314, 0.7835, 0.2314, 0.7835, 0.2386, 0.7784, 0.2386, 0.0, 0.0, 0.0, 0.0, 0.0, 0.0, 0.0, 0.0, 0.1085, 0.9393, 0.1085, 0.9168, 0.1136, 0.9168, 0.1136, 0.9393, 0.671, 0.7863, 0.671, 0.9115, 0.6636, 0.9115, 0.6636, 0.7863, 0.8089, 0.2314, 0.8139, 0.2314, 0.8139, 0.2386, 0.8089, 0.2386, 0.1614, 0.8723, 0.1652, 0.7826, 0.1813, 0.7667, 0.1813, 0.8919, 0.1813, 0.8919, 0.144, 0.9168, 0.144, 0.9393, 0.139, 0.9393, 0.139, 0.9168, 0.5175, 0.8643, 0.5175, 0.9541, 0.5125, 0.9541, 0.5125, 0.8643, 0.0, 0.0, 0.0, 0.0, 0.0, 0.0, 0.0, 0.0, 0.3961, 0.8515, 0.368, 0.8515, 0.368, 0.8466, 0.3961, 0.8466, 0.8393, 0.2314, 0.8443, 0.2314, 0.8443, 0.2376, 0.8393, 0.2376, 0.01269, 0.9186, 0.01769, 0.9186, 0.01769, 0.9249, 0.01269, 0.9249, 0.7582, 0.3058, 0.7582, 0.2774, 0.6681, 0.3659, 0.6909, 0.3659, 0.8383, 0.9417, 0.8428, 0.9417, 0.8428, 0.8524, 0.8383, 0.8524, 0.9465, 0.7126, 0.9465, 0.7189, 0.951, 0.7189, 0.951, 0.7126, 0.897, 0.0576, 0.897, 0.05318, 0.8742, 0.05318, 0.8742, 0.0576, 0.07747, 0.9249, 0.07747, 0.9186, 0.07296, 0.9186, 0.07296, 0.9249, 0.838, 0.2753, 0.8491, 0.3016, 0.8105, 0.3825, 0.7895, 0.3911, 0.7895, 0.3911, 0.838, 0.2753, 0.838, 0.2753, 0.7895, 0.3911, 0.7836, 0.3887, 0.8321, 0.273, 0.1694, 0.9393, 0.1694, 0.9168, 0.1739, 0.9168, 0.1739, 0.9393, 0.0, 0.0, 0.0, 0.0, 0.0, 0.0, 0.0, 0.0, 0.9224, 0.2355, 0.9224, 0.2071, 0.9269, 0.2071, 0.9269, 0.2355, 0.8682, 0.9538, 0.8682, 0.8646, 0.8727, 0.8646, 0.8727, 0.9538, 0.04307, 0.9186, 0.04758, 0.9186, 0.04758, 0.9249, 0.04307, 0.9249, 0.7836, 0.9282, 0.7881, 0.9282, 0.7881, 0.9344, 0.7836, 0.9344])
me_plane.materials.append(mat_pedesta__mat)
me_plane.use_remesh_preserve_volume = False
me_plane.use_remesh_preserve_attributes = False
me_plane.use_mirror_vertex_groups = False
me_plane.update()
me_icosphere_002 = bpy.data.meshes.new('Icosphere.002')
me_icosphere_002.from_pydata([(0.3203, -0.2421, -0.004698), (0.3416, -0.2116, -0.004698), (0.595, -0.446, 0.02299), (0.6219, -0.4305, 0.05021), (0.6277, -0.4001, 0.02409), (0.6101, -0.3988, -0.004698), (0.5889, -0.4293, -0.004698), (0.3591, -0.2129, 0.02912), (0.3533, -0.2433, 0.05523), (0.3264, -0.2588, 0.02801)], [], [(9, 8, 3, 2), (6, 2, 3, 4, 5), (7, 1, 5, 4), (0, 9, 2, 6), (1, 0, 6, 5), (8, 7, 4, 3)])
_uv = me_icosphere_002.uv_layers.new(name='UVMap')
_uv.uv.foreach_set('vector', [0.1491, 0.4188, 0.1038, 0.4064, 0.1038, 0.08763, 0.1491, 0.1, 0.6401, 0.5964, 0.6733, 0.6119, 0.6733, 0.6521, 0.6267, 0.6502, 0.6088, 0.621, 0.6088, 0.1024, 0.6491, 0.08763, 0.6491, 0.4064, 0.6143, 0.4211, 0.8962, 0.4206, 0.8567, 0.4064, 0.8622, 0.08763, 0.8962, 0.1018, 0.3995, 0.9124, 0.3567, 0.9124, 0.3567, 0.5936, 0.3995, 0.5936, 0.3567, 0.09953, 0.4012, 0.08763, 0.4012, 0.4064, 0.3567, 0.4183])
_uv.active_render = True
_uv = me_icosphere_002.uv_layers.new(name='UVMap.001')
_uv.uv.foreach_set('vector', [0.9459, 0.07936, 0.9348, 0.07774, 0.9348, 0.07774, 0.9459, 0.07936, 0.9519, 0.07161, 0.9459, 0.07936, 0.9348, 0.07774, 0.9371, 0.06658, 0.9463, 0.06305, 0.9371, 0.06658, 0.9463, 0.06305, 0.9463, 0.06305, 0.9371, 0.06658, 0.9519, 0.07161, 0.9459, 0.07936, 0.9459, 0.07936, 0.9519, 0.07161, 0.5542, 0.5975, 0.5508, 0.6072, 0.5508, 0.6072, 0.5542, 0.5975, 0.9348, 0.07774, 0.9371, 0.06658, 0.9371, 0.06658, 0.9348, 0.07774])
_uv = me_icosphere_002.uv_layers.new(name='UVMap.002')
_uv.uv.foreach_set('vector', [0.1585, 0.9648, 0.1638, 0.9517, 0.1638, 0.9517, 0.1585, 0.9648, 0.164, 0.9756, 0.1585, 0.9648, 0.1638, 0.9517, 0.174, 0.9593, 0.1743, 0.9723, 0.174, 0.9593, 0.1743, 0.9723, 0.1743, 0.9723, 0.174, 0.9593, 0.164, 0.9756, 0.1585, 0.9648, 0.1585, 0.9648, 0.164, 0.9756, 0.8041, 0.4139, 0.7975, 0.4245, 0.7975, 0.4245, 0.8041, 0.4139, 0.1638, 0.9517, 0.174, 0.9593, 0.174, 0.9593, 0.1638, 0.9517])
_uv = me_icosphere_002.uv_layers.new(name='UVMap.003')
_uv.uv.foreach_set('vector', [0.1585, 0.9648, 0.1638, 0.9517, 0.1638, 0.9517, 0.1585, 0.9648, 0.164, 0.9756, 0.1585, 0.9648, 0.1638, 0.9517, 0.174, 0.9593, 0.1743, 0.9723, 0.174, 0.9593, 0.1743, 0.9723, 0.1743, 0.9723, 0.174, 0.9593, 0.164, 0.9756, 0.1585, 0.9648, 0.1585, 0.9648, 0.164, 0.9756, 0.8041, 0.4139, 0.7975, 0.4245, 0.7975, 0.4245, 0.8041, 0.4139, 0.1638, 0.9517, 0.174, 0.9593, 0.174, 0.9593, 0.1638, 0.9517])
_uv = me_icosphere_002.uv_layers.new(name='UVMap.004')
_uv.uv.foreach_set('vector', [0.1585, 0.9648, 0.1638, 0.9517, 0.1638, 0.9517, 0.1585, 0.9648, 0.164, 0.9756, 0.1585, 0.9648, 0.1638, 0.9517, 0.174, 0.9593, 0.1743, 0.9723, 0.174, 0.9593, 0.1743, 0.9723, 0.1743, 0.9723, 0.174, 0.9593, 0.164, 0.9756, 0.1585, 0.9648, 0.1585, 0.9648, 0.164, 0.9756, 0.8041, 0.4139, 0.7975, 0.4245, 0.7975, 0.4245, 0.8041, 0.4139, 0.1638, 0.9517, 0.174, 0.9593, 0.174, 0.9593, 0.1638, 0.9517])
me_icosphere_002.materials.append(mat_tunnel_mat)
me_icosphere_002.use_remesh_preserve_volume = False
me_icosphere_002.use_remesh_preserve_attributes = False
me_icosphere_002.use_mirror_vertex_groups = False
me_icosphere_002.update()
me_cylinder = bpy.data.meshes.new('Cylinder')
me_cylinder.from_pydata([(0.0, 1.0, -1.0), (0.0, 1.0, 1.0), (0.9511, 0.309, -1.0), (0.9511, 0.309, 1.0), (0.5878, -0.809, -1.0), (0.5878, -0.809, 1.0), (-0.5878, -0.809, -1.0), (-0.5878, -0.809, 1.0), (-0.9511, 0.309, -1.0), (-0.9511, 0.309, 1.0), (-1.639e-08, 2.384e-08, 2.548), (-0.5878, -0.809, -1.0), (0.5878, -0.809, -1.0), (0.9511, 0.309, -1.0), (0.0, 1.0, -1.0), (-0.9511, 0.309, -1.0), (-2.384e-08, 1.788e-08, -2.538)], [], [(0, 1, 3, 2), (2, 3, 5, 4), (4, 5, 7, 6), (8, 9, 1, 0), (6, 7, 9, 8), (2, 4, 12, 13), (6, 8, 15, 11), (4, 6, 11, 12), (0, 2, 13, 14), (8, 0, 14, 15), (9, 7, 10), (5, 3, 10), (1, 9, 10), (3, 1, 10), (7, 5, 10), (13, 12, 16), (12, 11, 16), (14, 13, 16), (11, 15, 16), (15, 14, 16)])
_uv = me_cylinder.uv_layers.new(name='UVMap')
_uv.uv.foreach_set('vector', [0.3867, 0.01575, 0.3867, 0.3658, 0.2133, 0.3658, 0.2133, 0.01575, 0.8133, 0.6316, 0.8133, 0.3214, 0.9867, 0.3214, 0.9867, 0.6316, 0.1867, 0.01575, 0.1867, 0.3658, 0.01328, 0.3658, 0.01328, 0.01575, 0.5867, 0.01575, 0.5867, 0.326, 0.4133, 0.326, 0.4133, 0.01575, 0.7867, 0.01575, 0.7867, 0.326, 0.6133, 0.326, 0.6133, 0.01575, 0.0, 0.0, 0.0, 0.0, 0.0, 0.0, 0.0, 0.0, 0.0, 0.0, 0.0, 0.0, 0.0, 0.0, 0.0, 0.0, 0.0, 0.0, 0.0, 0.0, 0.0, 0.0, 0.0, 0.0, 0.0, 0.0, 0.0, 0.0, 0.0, 0.0, 0.0, 0.0, 0.0, 0.0, 0.0, 0.0, 0.0, 0.0, 0.0, 0.0, 0.6133, 0.326, 0.7867, 0.326, 0.7, 0.6316, 0.9867, 0.3214, 0.8133, 0.3214, 0.9, 0.01575, 0.4133, 0.326, 0.5867, 0.326, 0.5, 0.6316, 0.2133, 0.3658, 0.3867, 0.3658, 0.3, 0.6367, 0.01328, 0.3658, 0.1867, 0.3658, 0.1, 0.6367, 0.5776, 0.9842, 0.4133, 0.9183, 0.5776, 0.6631, 0.2133, 0.7416, 0.3753, 0.6682, 0.3753, 0.9564, 0.9684, 0.9324, 0.795, 0.9324, 0.8817, 0.6631, 0.7684, 0.9842, 0.6041, 0.9183, 0.7684, 0.6631, 0.1867, 0.9724, 0.01328, 0.9724, 0.1, 0.6682])
me_cylinder.materials.append(mat_crystal_mat)
me_cylinder.use_remesh_preserve_volume = False
me_cylinder.use_remesh_preserve_attributes = False
me_cylinder.use_mirror_vertex_groups = False
me_cylinder.update()
me_icosphere = bpy.data.meshes.new('Icosphere')
me_icosphere.from_pydata([(0.4088, 0.2835, 1.277), (-0.1381, 0.4731, 1.255), (-0.1381, -0.45, 1.255), (-0.4578, -0.009978, 1.255), (0.4201, -0.2952, 1.255), (0.6698, 0.4731, 0.7554), (0.2545, 0.7583, 0.4695), (-0.2081, 0.7583, 0.7554), (-0.6077, 0.4515, 0.4695), (-0.7507, 0.01157, 0.7554), (-0.5824, -0.4633, 0.4695), (0.2545, -0.7352, 0.4695), (-0.2081, -0.7352, 0.7554), (0.8127, -0.009981, 0.4695), (0.6698, -0.45, 0.7554), (-0.3511, -0.2952, -0.002185), (0.1661, -0.4633, -0.002185), (0.1775, 0.4516, -0.002185), (0.4971, 0.01157, -0.002185), (-0.3764, 0.2835, -0.002185), (0.3203, -0.2421, -0.004698), (0.3416, -0.2116, -0.004698), (0.3591, -0.2129, 0.02912), (0.3533, -0.2433, 0.05523), (0.3264, -0.2588, 0.02801)], [], [(10, 12, 11, 16, 15), (0, 4, 2, 3, 1), (4, 0, 5, 13, 14), (1, 7, 6, 5, 0), (3, 9, 8, 7, 1), (2, 12, 10, 9, 3), (4, 14, 11, 12, 2), (6, 17, 18, 13, 5), (6, 7, 8, 19, 17), (8, 9, 10, 15, 19), (16, 20, 21, 18, 17, 19, 15), (11, 14, 13, 18, 21, 22, 23, 24, 20, 16)])
_uv = me_icosphere.uv_layers.new(name='UVMap')
_uv.uv.foreach_set('vector', [0.8454, 0.3012, 0.765, 0.1602, 0.8454, 0.01923, 0.9777, 0.07307, 0.9777, 0.2473, 0.7344, 0.4175, 0.7344, 0.603, 0.5931, 0.6492, 0.5148, 0.5063, 0.5975, 0.3535, 0.09559, 0.01923, 0.2361, 0.06881, 0.2361, 0.2654, 0.09559, 0.315, 0.01511, 0.174, 0.3468, 0.315, 0.2664, 0.1602, 0.3468, 0.01923, 0.4874, 0.06881, 0.4874, 0.2654, 0.3477, 0.6492, 0.2649, 0.4964, 0.3433, 0.3535, 0.4845, 0.3996, 0.4845, 0.5852, 0.3551, 0.9763, 0.2649, 0.8305, 0.3433, 0.6876, 0.4845, 0.7337, 0.4845, 0.9193, 0.2347, 0.4175, 0.2347, 0.603, 0.09347, 0.6492, 0.01511, 0.5063, 0.09788, 0.3535, 0.7347, 0.2687, 0.596, 0.3127, 0.5176, 0.1698, 0.5979, 0.01923, 0.7347, 0.08318, 0.09455, 0.9808, 0.01511, 0.8388, 0.09967, 0.6876, 0.2315, 0.7431, 0.2315, 0.9285, 0.7646, 0.494, 0.8455, 0.3535, 0.9849, 0.4081, 0.9849, 0.5848, 0.8451, 0.6379, 0.7619, 0.8333, 0.8039, 0.7654, 0.8097, 0.7561, 0.8521, 0.6876, 0.9815, 0.7447, 0.9815, 0.9302, 0.8402, 0.9762, 0.5993, 0.9808, 0.5148, 0.8296, 0.5942, 0.6876, 0.7311, 0.7399, 0.7317, 0.827, 0.7224, 0.8242, 0.7151, 0.8332, 0.7227, 0.8422, 0.7317, 0.8389, 0.7311, 0.9253])
_uv.active_render = True
_uv = me_icosphere.uv_layers.new(name='UVMap.001')
_uv.uv.foreach_set('vector', [0.7685, 0.3097, 0.9114, 0.2633, 0.9997, 0.3849, 0.9114, 0.5064, 0.7685, 0.46, 0.6366, 0.5048, 0.5054, 0.4132, 0.5615, 0.2633, 0.7118, 0.2633, 0.7679, 0.4132, 0.0002987, 0.09995, 0.1255, 0.0002987, 0.2627, 0.09995, 0.2066, 0.2499, 0.05637, 0.2499, 0.4132, 0.2627, 0.2633, 0.2066, 0.2633, 0.05636, 0.4132, 0.0002987, 0.5128, 0.1375, 0.4132, 0.5258, 0.2633, 0.4697, 0.2633, 0.3195, 0.4132, 0.2633, 0.5048, 0.3945, 0.753, 0.203, 0.6017, 0.2554, 0.5134, 0.1338, 0.6017, 0.0002987, 0.753, 0.05271, 0.2418, 0.3817, 0.1502, 0.513, 0.0002987, 0.4569, 0.0002987, 0.3066, 0.1502, 0.2505, 0.2633, 0.6763, 0.3195, 0.5264, 0.4697, 0.5264, 0.5258, 0.6763, 0.3945, 0.7679, 0.203, 0.7531, 0.05271, 0.7531, 0.0002987, 0.6019, 0.1219, 0.5136, 0.2554, 0.6019, 0.2418, 0.8752, 0.1535, 0.9968, 0.0002987, 0.9504, 0.0002987, 0.8001, 0.1535, 0.7537, 0.5264, 0.6776, 0.5508, 0.6072, 0.5542, 0.5975, 0.5788, 0.5264, 0.7291, 0.5264, 0.7815, 0.6776, 0.648, 0.7659, 0.9048, 0.2554, 0.7536, 0.203, 0.7536, 0.05271, 0.9048, 0.0002987, 0.9463, 0.06305, 0.9371, 0.06658, 0.9348, 0.07774, 0.9459, 0.07936, 0.9519, 0.07161, 0.9931, 0.1338])
_uv = me_icosphere.uv_layers.new(name='UVMap.002')
_uv.uv.foreach_set('vector', [0.9927, 0.06118, 0.9927, 0.2592, 0.8445, 0.3203, 0.7529, 0.1602, 0.8445, 0.0, 0.7529, 0.07272, 0.7529, 0.2835, 0.5922, 0.3359, 0.503, 0.1736, 0.5972, 0.0, 0.09158, 0.0, 0.2515, 0.05633, 0.2515, 0.2797, 0.09158, 0.336, 0.0, 0.1759, 0.3431, 0.336, 0.2515, 0.1602, 0.3431, 0.0, 0.503, 0.05633, 0.503, 0.2797, 0.3441, 0.672, 0.2499, 0.4984, 0.339, 0.336, 0.4998, 0.3885, 0.4998, 0.5993, 0.6024, 1.0, 0.4998, 0.8343, 0.5889, 0.672, 0.7497, 0.7243, 0.7497, 0.9352, 0.2499, 0.4088, 0.2499, 0.6196, 0.08916, 0.672, 0.0, 0.5096, 0.09418, 0.336, 0.7497, 0.6195, 0.5889, 0.672, 0.4998, 0.5096, 0.5939, 0.336, 0.7497, 0.4088, 0.4998, 0.9352, 0.3525, 1.0, 0.2499, 0.8343, 0.339, 0.672, 0.4998, 0.7243, 0.7497, 0.8322, 0.8412, 0.672, 1.0, 0.7332, 1.0, 0.9311, 0.8412, 0.9923, 0.7497, 0.5017, 0.7975, 0.4245, 0.8041, 0.4139, 0.8523, 0.336, 0.9995, 0.4008, 0.9995, 0.6117, 0.8388, 0.664, 0.0, 0.8377, 0.1027, 0.672, 0.2499, 0.7368, 0.2499, 0.9477, 0.1743, 0.9723, 0.174, 0.9593, 0.1638, 0.9517, 0.1585, 0.9648, 0.164, 0.9756, 0.08914, 1.0])
_uv = me_icosphere.uv_layers.new(name='UVMap.003')
_uv.uv.foreach_set('vector', [0.9927, 0.06118, 0.9927, 0.2592, 0.8445, 0.3203, 0.7529, 0.1602, 0.8445, 0.0, 0.7529, 0.07272, 0.7529, 0.2835, 0.5922, 0.3359, 0.503, 0.1736, 0.5972, 0.0, 0.09158, 0.0, 0.2515, 0.05633, 0.2515, 0.2797, 0.09158, 0.336, 0.0, 0.1759, 0.3431, 0.336, 0.2515, 0.1602, 0.3431, 0.0, 0.503, 0.05633, 0.503, 0.2797, 0.3441, 0.672, 0.2499, 0.4984, 0.339, 0.336, 0.4998, 0.3885, 0.4998, 0.5993, 0.6024, 1.0, 0.4998, 0.8343, 0.5889, 0.672, 0.7497, 0.7243, 0.7497, 0.9352, 0.2499, 0.4088, 0.2499, 0.6196, 0.08916, 0.672, 0.0, 0.5096, 0.09418, 0.336, 0.7497, 0.6195, 0.5889, 0.672, 0.4998, 0.5096, 0.5939, 0.336, 0.7497, 0.4088, 0.4998, 0.9352, 0.3525, 1.0, 0.2499, 0.8343, 0.339, 0.672, 0.4998, 0.7243, 0.7497, 0.8322, 0.8412, 0.672, 1.0, 0.7332, 1.0, 0.9311, 0.8412, 0.9923, 0.7497, 0.5017, 0.7975, 0.4245, 0.8041, 0.4139, 0.8523, 0.336, 0.9995, 0.4008, 0.9995, 0.6117, 0.8388, 0.664, 0.0, 0.8377, 0.1027, 0.672, 0.2499, 0.7368, 0.2499, 0.9477, 0.1743, 0.9723, 0.174, 0.9593, 0.1638, 0.9517, 0.1585, 0.9648, 0.164, 0.9756, 0.08914, 1.0])
_uv = me_icosphere.uv_layers.new(name='UVMap.004')
_uv.uv.foreach_set('vector', [0.9927, 0.06118, 0.9927, 0.2592, 0.8445, 0.3203, 0.7529, 0.1602, 0.8445, 0.0, 0.7529, 0.07272, 0.7529, 0.2835, 0.5922, 0.3359, 0.503, 0.1736, 0.5972, 0.0, 0.09158, 0.0, 0.2515, 0.05633, 0.2515, 0.2797, 0.09158, 0.336, 0.0, 0.1759, 0.3431, 0.336, 0.2515, 0.1602, 0.3431, 0.0, 0.503, 0.05633, 0.503, 0.2797, 0.3441, 0.672, 0.2499, 0.4984, 0.339, 0.336, 0.4998, 0.3885, 0.4998, 0.5993, 0.6024, 1.0, 0.4998, 0.8343, 0.5889, 0.672, 0.7497, 0.7243, 0.7497, 0.9352, 0.2499, 0.4088, 0.2499, 0.6196, 0.08916, 0.672, 0.0, 0.5096, 0.09418, 0.336, 0.7497, 0.6195, 0.5889, 0.672, 0.4998, 0.5096, 0.5939, 0.336, 0.7497, 0.4088, 0.4998, 0.9352, 0.3525, 1.0, 0.2499, 0.8343, 0.339, 0.672, 0.4998, 0.7243, 0.7497, 0.8322, 0.8412, 0.672, 1.0, 0.7332, 1.0, 0.9311, 0.8412, 0.9923, 0.7497, 0.5017, 0.7975, 0.4245, 0.8041, 0.4139, 0.8523, 0.336, 0.9995, 0.4008, 0.9995, 0.6117, 0.8388, 0.664, 0.0, 0.8377, 0.1027, 0.672, 0.2499, 0.7368, 0.2499, 0.9477, 0.1743, 0.9723, 0.174, 0.9593, 0.1638, 0.9517, 0.1585, 0.9648, 0.164, 0.9756, 0.08914, 1.0])
me_icosphere.materials.append(mat_sphere_mat)
me_icosphere.use_remesh_preserve_volume = False
me_icosphere.use_remesh_preserve_attributes = False
me_icosphere.use_mirror_vertex_groups = False
me_icosphere.update()

# ---- objects
ob_mayan_pedestal_ramps = bpy.data.objects.new('mayan_pedestal_ramps', me_plane_001)
ob_mayan_pedestal = bpy.data.objects.new('Mayan_Pedestal', me_plane)
ob_tunnel = bpy.data.objects.new('Tunnel', me_icosphere_002)
ob_crystal = bpy.data.objects.new('Crystal', me_cylinder)
ob_arena_sphere = bpy.data.objects.new('Arena Sphere', me_icosphere)

# ---- transforms, parenting, visibility, modifiers, constraints
ob_mayan_pedestal_ramps.location = (0.02848, -0.006259, 0.004588)
ob_mayan_pedestal_ramps.rotation_euler = (0.0, -0.0, -0.6061)
ob_mayan_pedestal_ramps.scale = (-0.09391, -0.09391, -0.09391)
ob_mayan_pedestal_ramps.show_instancer_for_render = False
ob_mayan_pedestal_ramps.instance_type = 'FACES'
ob_mayan_pedestal_ramps.lineart.crease_threshold = 0.0
ob_mayan_pedestal.location = (0.02848, -0.006259, 0.004588)
ob_mayan_pedestal.rotation_euler = (0.0, -0.0, -0.6061)
ob_mayan_pedestal.scale = (-0.09391, -0.09391, -0.09391)
ob_mayan_pedestal.show_instancer_for_render = False
ob_mayan_pedestal.instance_type = 'FACES'
ob_mayan_pedestal.lineart.crease_threshold = 0.0
ob_tunnel.location = (0.0, 0.0, 0.0)
ob_tunnel.lineart.crease_threshold = 0.0
ob_crystal.location = (0.02853, -0.01257, 0.2368)
ob_crystal.scale = (0.03337, 0.03337, 0.03337)
ob_crystal.lineart.crease_threshold = 0.0
ob_arena_sphere.location = (0.0, 0.0, 0.0)
ob_arena_sphere.lineart.crease_threshold = 0.0

# ---- collection membership
col_collection_1.objects.link(ob_mayan_pedestal_ramps)
col_collection_1.objects.link(ob_mayan_pedestal)
col_collection_1.objects.link(ob_tunnel)
col_collection_1.objects.link(ob_crystal)
col_collection_1.objects.link(ob_arena_sphere)

# ---- scene / render settings (as saved in the file)
scene.frame_start = 1; scene.frame_end = 250; scene.frame_set(1)
scene.render.engine = 'BLENDER_EEVEE_NEXT'
scene.render.resolution_percentage = 50
scene.render.dither_intensity = 0.0
scene.cycles.use_denoising = False
scene.cycles.samples = 10
scene.cycles.sampling_pattern = 'TABULATED_SOBOL'
scene.cycles.light_sampling_threshold = 0.0
scene.cycles.use_adaptive_sampling = False
scene.cycles.use_light_tree = False
scene.cycles.blur_glossy = 0.0
scene.cycles.pixel_filter_type = 'GAUSSIAN'
scene.cycles.sample_clamp_indirect = 0.0
scene.view_settings.view_transform = 'Standard'
bpy.context.view_layer.update()

# ---- added for rendering (the .blend has no active camera and no usable light): camera, sun
cam_auto = bpy.data.cameras.new('AutoCamera')
cam_auto.lens = 50.0
cam_auto.sensor_width = 36.0
cam_auto.clip_end = 1000.0
ob_auto_camera = bpy.data.objects.new('AutoCamera', cam_auto)
scene.collection.objects.link(ob_auto_camera)
ob_auto_camera.location = (2.35674, -2.77932, 2.49693)
ob_auto_camera.rotation_euler = (1.09748, -7.21219e-08, 0.694738)
scene.camera = ob_auto_camera
light_auto_sun = bpy.data.lights.new('AutoSun', 'SUN')
light_auto_sun.energy = 3.0
light_auto_sun.angle = 0.0523599
ob_auto_sun = bpy.data.objects.new('AutoSun', light_auto_sun)
scene.collection.objects.link(ob_auto_sun)
ob_auto_sun.rotation_euler = (0.872665, 0.174533, 0.523599)
bpy.context.view_layer.update()
